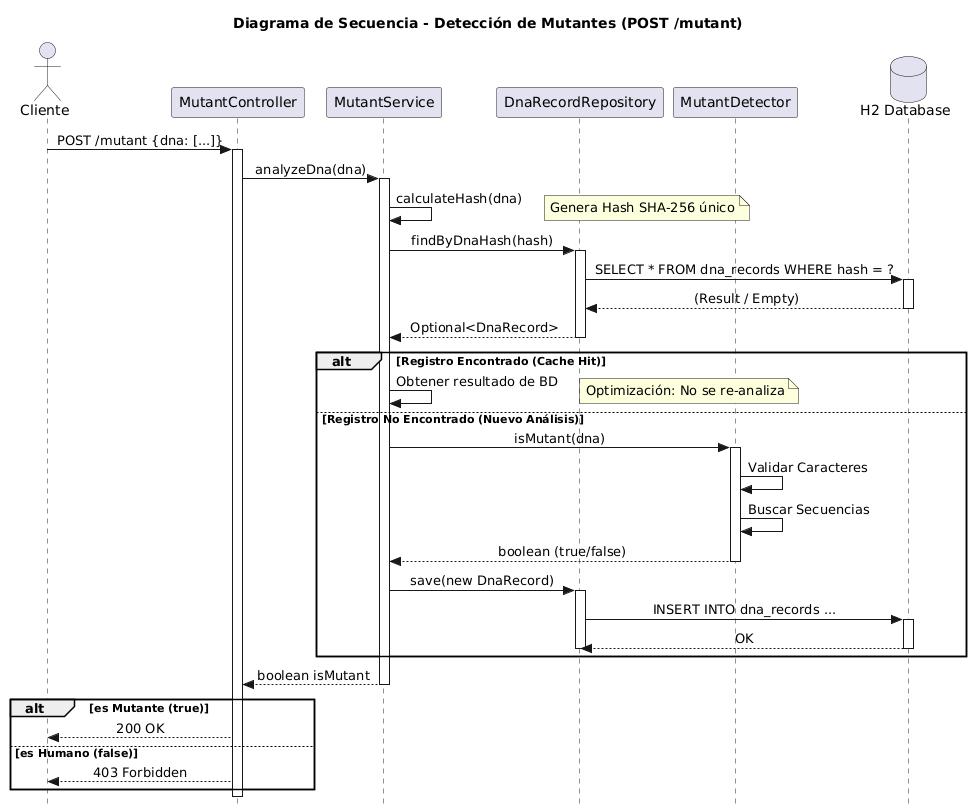

The diagram above was rendered by PlantUML. Its source (embedded in the PNG):
@startuml
skinparam style strictuml
skinparam sequenceMessageAlign center
title Diagrama de Secuencia - Detección de Mutantes (POST /mutant)

actor "Cliente" as User
participant "MutantController" as Controller
participant "MutantService" as Service
participant "DnaRecordRepository" as Repo
participant "MutantDetector" as Detector
database "H2 Database" as DB

User -> Controller : POST /mutant {dna: [...]}
activate Controller

    Controller -> Service : analyzeDna(dna)
    activate Service

        Service -> Service : calculateHash(dna)
        note right: Genera Hash SHA-256 único

        Service -> Repo : findByDnaHash(hash)
        activate Repo
            Repo -> DB : SELECT * FROM dna_records WHERE hash = ?
            activate DB
            DB --> Repo : (Result / Empty)
            deactivate DB
            Repo --> Service : Optional<DnaRecord>
        deactivate Repo

        alt Registro Encontrado (Cache Hit)
            Service -> Service : Obtener resultado de BD
            note right: Optimización: No se re-analiza
        else Registro No Encontrado (Nuevo Análisis)
            Service -> Detector : isMutant(dna)
            activate Detector
                Detector -> Detector : Validar Caracteres
                Detector -> Detector : Buscar Secuencias
                Detector --> Service : boolean (true/false)
            deactivate Detector

            Service -> Repo : save(new DnaRecord)
            activate Repo
                Repo -> DB : INSERT INTO dna_records ...
                activate DB
                DB --> Repo : OK
                deactivate DB
            deactivate Repo
        end

        Service --> Controller : boolean isMutant
    deactivate Service

    alt es Mutante (true)
        Controller --> User : 200 OK
    else es Humano (false)
        Controller --> User : 403 Forbidden
    end

deactivate Controller
@enduml